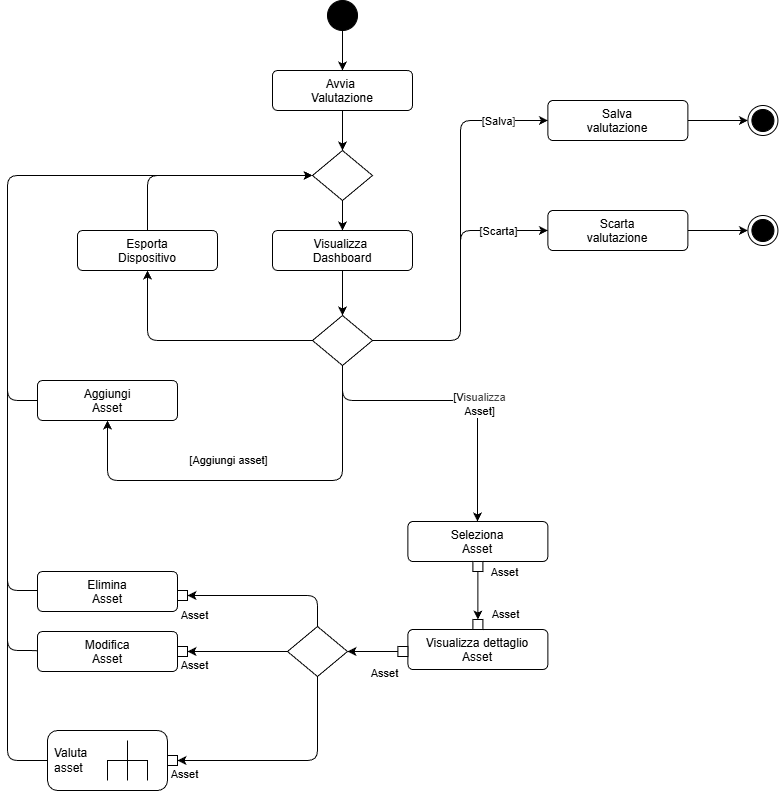

The diagram above was exported from draw.io. Its source (the exported page's mxGraphModel, read from the mxfile embedded in the PNG):
<mxGraphModel dx="2261" dy="1948" grid="1" gridSize="10" guides="1" tooltips="1" connect="1" arrows="1" fold="1" page="1" pageScale="1" pageWidth="827" pageHeight="1169" math="0" shadow="0">
  <root>
    <mxCell id="0" />
    <mxCell id="1" parent="0" />
    <mxCell id="8" style="edgeStyle=none;html=1;" parent="1" source="5" target="6" edge="1">
      <mxGeometry relative="1" as="geometry" />
    </mxCell>
    <mxCell id="5" value="" style="ellipse;fillColor=strokeColor;html=1;" parent="1" vertex="1">
      <mxGeometry x="290" y="-60" width="30" height="30" as="geometry" />
    </mxCell>
    <mxCell id="62" style="edgeStyle=none;html=1;" parent="1" source="6" target="56" edge="1">
      <mxGeometry relative="1" as="geometry" />
    </mxCell>
    <mxCell id="6" value="Avvia&amp;nbsp;&lt;div&gt;Valutazione&lt;/div&gt;" style="html=1;align=center;verticalAlign=top;rounded=1;absoluteArcSize=1;arcSize=10;dashed=0;whiteSpace=wrap;" parent="1" vertex="1">
      <mxGeometry x="235" y="10" width="140" height="40" as="geometry" />
    </mxCell>
    <mxCell id="61" style="edgeStyle=none;html=1;entryX=0.5;entryY=0;entryDx=0;entryDy=0;" parent="1" source="7" target="10" edge="1">
      <mxGeometry relative="1" as="geometry" />
    </mxCell>
    <mxCell id="7" value="Visualizza&amp;nbsp;&lt;br&gt;Dashboard" style="html=1;align=center;verticalAlign=top;rounded=1;absoluteArcSize=1;arcSize=10;dashed=0;whiteSpace=wrap;" parent="1" vertex="1">
      <mxGeometry x="235" y="170" width="140" height="40" as="geometry" />
    </mxCell>
    <mxCell id="14" style="edgeStyle=elbowEdgeStyle;html=1;entryX=0;entryY=0.5;entryDx=0;entryDy=0;" parent="1" source="10" target="12" edge="1">
      <mxGeometry relative="1" as="geometry" />
    </mxCell>
    <mxCell id="22" value="[Salva&lt;span style=&quot;color: rgb(63, 63, 63); background-color: light-dark(#ffffff, var(--ge-dark-color, #121212));&quot;&gt;]&lt;/span&gt;" style="edgeLabel;html=1;align=center;verticalAlign=middle;resizable=0;points=[];" parent="14" vertex="1" connectable="0">
      <mxGeometry x="0.3422" y="1" relative="1" as="geometry">
        <mxPoint x="38" y="-43" as="offset" />
      </mxGeometry>
    </mxCell>
    <mxCell id="25" style="edgeStyle=orthogonalEdgeStyle;html=1;elbow=vertical;" parent="1" source="10" target="24" edge="1">
      <mxGeometry relative="1" as="geometry">
        <Array as="points">
          <mxPoint x="305" y="420" />
          <mxPoint x="70" y="420" />
        </Array>
      </mxGeometry>
    </mxCell>
    <mxCell id="26" value="[Aggiungi asset]" style="edgeLabel;html=1;align=center;verticalAlign=middle;resizable=0;points=[];" parent="25" vertex="1" connectable="0">
      <mxGeometry x="-0.5219" y="4" relative="1" as="geometry">
        <mxPoint x="-119" y="-4" as="offset" />
      </mxGeometry>
    </mxCell>
    <mxCell id="29" style="edgeStyle=orthogonalEdgeStyle;html=1;" parent="1" source="10" target="31" edge="1">
      <mxGeometry relative="1" as="geometry">
        <mxPoint x="470" y="340" as="targetPoint" />
        <Array as="points">
          <mxPoint x="305" y="340" />
          <mxPoint x="440" y="340" />
        </Array>
      </mxGeometry>
    </mxCell>
    <mxCell id="33" value="[V&lt;span style=&quot;color: rgb(63, 63, 63); background-color: light-dark(#ffffff, var(--ge-dark-color, #121212));&quot;&gt;isualizza&lt;/span&gt;&lt;div&gt;Asset]&lt;/div&gt;" style="edgeLabel;html=1;align=center;verticalAlign=middle;resizable=0;points=[];" parent="29" vertex="1" connectable="0">
      <mxGeometry x="0.1894" y="1" relative="1" as="geometry">
        <mxPoint as="offset" />
      </mxGeometry>
    </mxCell>
    <mxCell id="38" value="Asset" style="edgeLabel;html=1;align=center;verticalAlign=middle;resizable=0;points=[];" parent="29" vertex="1" connectable="0">
      <mxGeometry x="0.6805" y="-2" relative="1" as="geometry">
        <mxPoint x="28" y="96" as="offset" />
      </mxGeometry>
    </mxCell>
    <mxCell id="117" style="edgeStyle=orthogonalEdgeStyle;html=1;entryX=0.5;entryY=1;entryDx=0;entryDy=0;" parent="1" source="10" target="116" edge="1">
      <mxGeometry relative="1" as="geometry" />
    </mxCell>
    <mxCell id="10" value="" style="shape=rhombus;html=1;dashed=0;whiteSpace=wrap;perimeter=rhombusPerimeter;" parent="1" vertex="1">
      <mxGeometry x="275" y="255" width="60" height="50" as="geometry" />
    </mxCell>
    <mxCell id="16" style="edgeStyle=none;html=1;entryX=0;entryY=0.5;entryDx=0;entryDy=0;" parent="1" source="12" target="19" edge="1">
      <mxGeometry relative="1" as="geometry">
        <mxPoint x="710.42" y="60" as="targetPoint" />
      </mxGeometry>
    </mxCell>
    <mxCell id="12" value="Salva&lt;div&gt;valutazione&lt;/div&gt;&lt;div&gt;&lt;br&gt;&lt;/div&gt;" style="html=1;align=center;verticalAlign=top;rounded=1;absoluteArcSize=1;arcSize=10;dashed=0;whiteSpace=wrap;" parent="1" vertex="1">
      <mxGeometry x="510.42" y="40" width="140" height="40" as="geometry" />
    </mxCell>
    <mxCell id="18" style="edgeStyle=none;html=1;" parent="1" source="13" target="20" edge="1">
      <mxGeometry relative="1" as="geometry">
        <mxPoint x="710.42" y="170" as="targetPoint" />
      </mxGeometry>
    </mxCell>
    <mxCell id="13" value="&lt;div&gt;Scarta&lt;br&gt;valutazione&lt;/div&gt;&lt;div&gt;&lt;br&gt;&lt;/div&gt;" style="html=1;align=center;verticalAlign=top;rounded=1;absoluteArcSize=1;arcSize=10;dashed=0;whiteSpace=wrap;" parent="1" vertex="1">
      <mxGeometry x="510.42" y="150" width="140" height="40" as="geometry" />
    </mxCell>
    <mxCell id="15" style="edgeStyle=elbowEdgeStyle;html=1;exitX=1;exitY=0.5;exitDx=0;exitDy=0;entryX=0;entryY=0.5;entryDx=0;entryDy=0;" parent="1" source="10" target="13" edge="1">
      <mxGeometry relative="1" as="geometry">
        <mxPoint x="345" y="290" as="sourcePoint" />
        <mxPoint x="500" y="240" as="targetPoint" />
      </mxGeometry>
    </mxCell>
    <mxCell id="23" value="[Scarta]" style="edgeLabel;html=1;align=center;verticalAlign=middle;resizable=0;points=[];" parent="15" vertex="1" connectable="0">
      <mxGeometry x="0.5062" y="-2" relative="1" as="geometry">
        <mxPoint x="20" y="-2" as="offset" />
      </mxGeometry>
    </mxCell>
    <mxCell id="19" value="" style="ellipse;html=1;shape=endState;fillColor=strokeColor;" parent="1" vertex="1">
      <mxGeometry x="710.42" y="45" width="30" height="30" as="geometry" />
    </mxCell>
    <mxCell id="20" value="" style="ellipse;html=1;shape=endState;fillColor=strokeColor;" parent="1" vertex="1">
      <mxGeometry x="710.42" y="155" width="30" height="30" as="geometry" />
    </mxCell>
    <mxCell id="27" style="edgeStyle=orthogonalEdgeStyle;html=1;entryX=0;entryY=0.5;entryDx=0;entryDy=0;" parent="1" source="24" target="56" edge="1">
      <mxGeometry relative="1" as="geometry">
        <Array as="points">
          <mxPoint x="-30" y="340" />
          <mxPoint x="-30" y="115" />
        </Array>
      </mxGeometry>
    </mxCell>
    <mxCell id="24" value="Aggiungi&lt;br&gt;Asset" style="html=1;align=center;verticalAlign=top;rounded=1;absoluteArcSize=1;arcSize=10;dashed=0;whiteSpace=wrap;" parent="1" vertex="1">
      <mxGeometry y="320" width="140" height="40" as="geometry" />
    </mxCell>
    <mxCell id="37" value="" style="group" parent="1" vertex="1" connectable="0">
      <mxGeometry x="370.42" y="461" width="140" height="50" as="geometry" />
    </mxCell>
    <mxCell id="31" value="Seleziona&lt;br&gt;Asset" style="html=1;align=center;verticalAlign=top;rounded=1;absoluteArcSize=1;arcSize=10;dashed=0;whiteSpace=wrap;" parent="37" vertex="1">
      <mxGeometry width="140" height="40" as="geometry" />
    </mxCell>
    <mxCell id="34" value="" style="html=1;" parent="37" vertex="1">
      <mxGeometry x="64.99999999999994" y="40" width="10" height="10" as="geometry" />
    </mxCell>
    <mxCell id="39" style="edgeStyle=none;html=1;entryX=0.5;entryY=0;entryDx=0;entryDy=0;" parent="1" source="34" target="40" edge="1">
      <mxGeometry relative="1" as="geometry">
        <mxPoint x="440.4200000000001" y="571" as="targetPoint" />
      </mxGeometry>
    </mxCell>
    <mxCell id="43" value="" style="group" parent="1" vertex="1" connectable="0">
      <mxGeometry x="370.42" y="558.9981481481483" width="140" height="50.00185185185171" as="geometry" />
    </mxCell>
    <mxCell id="28" value="Visualizza dettaglio&lt;br&gt;Asset" style="html=1;align=center;verticalAlign=top;rounded=1;absoluteArcSize=1;arcSize=10;dashed=0;whiteSpace=wrap;" parent="43" vertex="1">
      <mxGeometry y="10.001851851851711" width="140" height="40" as="geometry" />
    </mxCell>
    <mxCell id="42" value="" style="edgeStyle=none;html=1;" parent="43" source="40" target="28" edge="1">
      <mxGeometry relative="1" as="geometry" />
    </mxCell>
    <mxCell id="40" value="" style="html=1;" parent="43" vertex="1">
      <mxGeometry x="64.99999999999994" y="0.001851851851711217" width="10" height="10" as="geometry" />
    </mxCell>
    <mxCell id="41" value="Asset" style="edgeLabel;html=1;align=center;verticalAlign=middle;resizable=0;points=[];" parent="43" vertex="1" connectable="0">
      <mxGeometry x="99.57703703703646" as="geometry">
        <mxPoint x="-2" y="-5" as="offset" />
      </mxGeometry>
    </mxCell>
    <mxCell id="46" style="edgeStyle=orthogonalEdgeStyle;html=1;entryX=1;entryY=0.5;entryDx=0;entryDy=0;" parent="1" source="44" target="115" edge="1">
      <mxGeometry relative="1" as="geometry">
        <mxPoint x="180" y="530" as="targetPoint" />
        <Array as="points">
          <mxPoint x="280" y="535" />
        </Array>
      </mxGeometry>
    </mxCell>
    <mxCell id="44" value="" style="shape=rhombus;html=1;dashed=0;whiteSpace=wrap;perimeter=rhombusPerimeter;" parent="1" vertex="1">
      <mxGeometry x="250" y="566" width="60" height="50" as="geometry" />
    </mxCell>
    <mxCell id="45" style="edgeStyle=none;html=1;exitX=0;exitY=0.5;exitDx=0;exitDy=0;" parent="1" source="106" target="44" edge="1">
      <mxGeometry relative="1" as="geometry" />
    </mxCell>
    <mxCell id="52" style="edgeStyle=orthogonalEdgeStyle;html=1;entryX=0;entryY=0.5;entryDx=0;entryDy=0;" parent="1" source="47" target="56" edge="1">
      <mxGeometry relative="1" as="geometry">
        <Array as="points">
          <mxPoint x="-30" y="530" />
          <mxPoint x="-30" y="115" />
        </Array>
      </mxGeometry>
    </mxCell>
    <mxCell id="47" value="Elimina&lt;br&gt;Asset" style="html=1;align=center;verticalAlign=top;rounded=1;absoluteArcSize=1;arcSize=10;dashed=0;whiteSpace=wrap;" parent="1" vertex="1">
      <mxGeometry y="511" width="140" height="40" as="geometry" />
    </mxCell>
    <mxCell id="48" style="edgeStyle=orthogonalEdgeStyle;html=1;exitX=0;exitY=0.5;exitDx=0;exitDy=0;entryX=1;entryY=0.5;entryDx=0;entryDy=0;" parent="1" source="44" target="113" edge="1">
      <mxGeometry relative="1" as="geometry">
        <mxPoint x="170" y="591" as="targetPoint" />
        <mxPoint x="280" y="626" as="sourcePoint" />
        <Array as="points" />
      </mxGeometry>
    </mxCell>
    <mxCell id="49" value="Modifica&lt;br&gt;Asset" style="html=1;align=center;verticalAlign=top;rounded=1;absoluteArcSize=1;arcSize=10;dashed=0;whiteSpace=wrap;" parent="1" vertex="1">
      <mxGeometry y="571" width="140" height="40" as="geometry" />
    </mxCell>
    <mxCell id="50" style="edgeStyle=orthogonalEdgeStyle;html=1;entryX=1;entryY=0.5;entryDx=0;entryDy=0;" parent="1" source="44" target="108" edge="1">
      <mxGeometry relative="1" as="geometry">
        <mxPoint x="170" y="700" as="targetPoint" />
        <mxPoint x="250" y="671" as="sourcePoint" />
        <Array as="points">
          <mxPoint x="280" y="700" />
        </Array>
      </mxGeometry>
    </mxCell>
    <mxCell id="53" style="edgeStyle=orthogonalEdgeStyle;html=1;entryX=0;entryY=0.5;entryDx=0;entryDy=0;exitX=0;exitY=0.5;exitDx=0;exitDy=0;" parent="1" source="49" target="56" edge="1">
      <mxGeometry relative="1" as="geometry">
        <mxPoint x="10" y="460" as="sourcePoint" />
        <mxPoint x="285" y="290" as="targetPoint" />
        <Array as="points">
          <mxPoint x="-30" y="590" />
          <mxPoint x="-30" y="115" />
        </Array>
      </mxGeometry>
    </mxCell>
    <mxCell id="55" style="edgeStyle=orthogonalEdgeStyle;html=1;entryX=0;entryY=0.5;entryDx=0;entryDy=0;" parent="1" source="63" target="56" edge="1">
      <mxGeometry relative="1" as="geometry">
        <mxPoint y="641" as="sourcePoint" />
        <mxPoint x="265" y="180" as="targetPoint" />
        <Array as="points">
          <mxPoint x="-30" y="700" />
          <mxPoint x="-30" y="115" />
        </Array>
      </mxGeometry>
    </mxCell>
    <mxCell id="60" style="edgeStyle=none;html=1;entryX=0.5;entryY=0;entryDx=0;entryDy=0;" parent="1" source="56" target="7" edge="1">
      <mxGeometry relative="1" as="geometry" />
    </mxCell>
    <mxCell id="56" value="" style="shape=rhombus;html=1;dashed=0;whiteSpace=wrap;perimeter=rhombusPerimeter;" parent="1" vertex="1">
      <mxGeometry x="275" y="90" width="60" height="50" as="geometry" />
    </mxCell>
    <mxCell id="63" value="Valuta&lt;br&gt;asset" style="shape=mxgraph.uml25.behaviorAction;html=1;rounded=1;absoluteArcSize=1;arcSize=10;align=left;spacingLeft=5;whiteSpace=wrap;" parent="1" vertex="1">
      <mxGeometry x="10" y="670" width="120" height="60" as="geometry" />
    </mxCell>
    <mxCell id="105" value="Asset" style="edgeLabel;html=1;align=center;verticalAlign=middle;resizable=0;points=[];" parent="1" vertex="1" connectable="0">
      <mxGeometry x="349.9970370370364" y="608.9981481481483" as="geometry">
        <mxPoint x="-3" y="4" as="offset" />
      </mxGeometry>
    </mxCell>
    <mxCell id="106" value="" style="html=1;" parent="1" vertex="1">
      <mxGeometry x="360.41999999999996" y="586" width="10" height="10" as="geometry" />
    </mxCell>
    <mxCell id="107" value="Asset" style="edgeLabel;html=1;align=center;verticalAlign=middle;resizable=0;points=[];" parent="1" vertex="1" connectable="0">
      <mxGeometry x="149.99703703703642" y="709.9981481481483" as="geometry">
        <mxPoint x="-3" y="4" as="offset" />
      </mxGeometry>
    </mxCell>
    <mxCell id="108" value="" style="html=1;" parent="1" vertex="1">
      <mxGeometry x="129.99999999999994" y="695" width="10" height="10" as="geometry" />
    </mxCell>
    <mxCell id="112" value="Asset" style="edgeLabel;html=1;align=center;verticalAlign=middle;resizable=0;points=[];" parent="1" vertex="1" connectable="0">
      <mxGeometry x="159.99703703703642" y="600.9981481481483" as="geometry">
        <mxPoint x="-3" y="4" as="offset" />
      </mxGeometry>
    </mxCell>
    <mxCell id="113" value="" style="html=1;" parent="1" vertex="1">
      <mxGeometry x="139.99999999999994" y="586" width="10" height="10" as="geometry" />
    </mxCell>
    <mxCell id="114" value="Asset" style="edgeLabel;html=1;align=center;verticalAlign=middle;resizable=0;points=[];" parent="1" vertex="1" connectable="0">
      <mxGeometry x="159.99703703703642" y="550.9981481481483" as="geometry">
        <mxPoint x="-3" y="4" as="offset" />
      </mxGeometry>
    </mxCell>
    <mxCell id="115" value="" style="html=1;" parent="1" vertex="1">
      <mxGeometry x="139.99999999999994" y="530" width="10" height="10" as="geometry" />
    </mxCell>
    <mxCell id="118" style="edgeStyle=orthogonalEdgeStyle;html=1;entryX=0;entryY=0.5;entryDx=0;entryDy=0;" parent="1" source="116" target="56" edge="1">
      <mxGeometry relative="1" as="geometry">
        <Array as="points">
          <mxPoint x="110" y="115" />
        </Array>
      </mxGeometry>
    </mxCell>
    <mxCell id="116" value="Esporta&lt;br&gt;Dispositivo" style="html=1;align=center;verticalAlign=top;rounded=1;absoluteArcSize=1;arcSize=10;dashed=0;whiteSpace=wrap;" parent="1" vertex="1">
      <mxGeometry x="40" y="170" width="140" height="40" as="geometry" />
    </mxCell>
  </root>
</mxGraphModel>